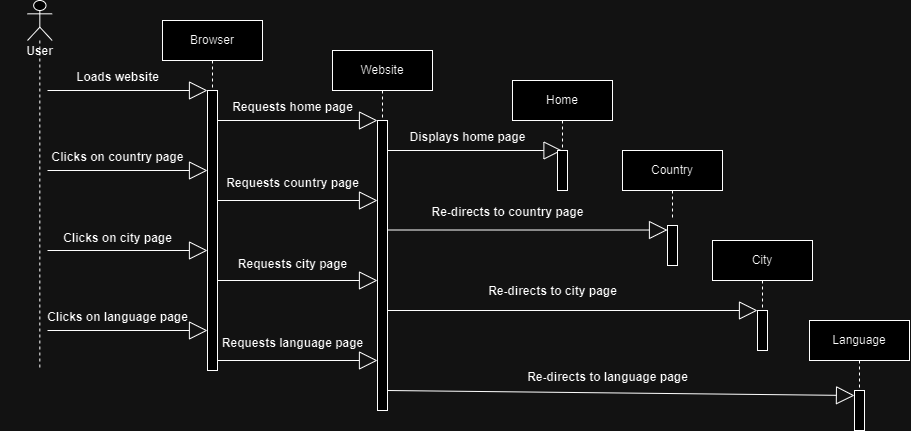

The diagram above was exported from draw.io. Its source (the exported page's mxGraphModel, read from the mxfile embedded in the PNG):
<mxGraphModel dx="1377" dy="787" grid="1" gridSize="10" guides="1" tooltips="1" connect="1" arrows="1" fold="1" page="1" pageScale="1" pageWidth="827" pageHeight="1169" math="0" shadow="0">
  <root>
    <mxCell id="0" />
    <mxCell id="1" parent="0" />
    <mxCell id="qi38snJJQzTLrDdBtzB9-2" value="" style="shape=umlLifeline;perimeter=lifelinePerimeter;whiteSpace=wrap;html=1;container=1;dropTarget=0;collapsible=0;recursiveResize=0;outlineConnect=0;portConstraint=eastwest;newEdgeStyle={&quot;curved&quot;:0,&quot;rounded&quot;:0};participant=umlActor;" vertex="1" parent="1">
      <mxGeometry x="240" y="166" width="24.66" height="370" as="geometry" />
    </mxCell>
    <mxCell id="qi38snJJQzTLrDdBtzB9-3" value="" style="endArrow=block;endSize=16;endFill=0;html=1;rounded=0;" edge="1" parent="1">
      <mxGeometry width="160" relative="1" as="geometry">
        <mxPoint x="260" y="256" as="sourcePoint" />
        <mxPoint x="420" y="256" as="targetPoint" />
      </mxGeometry>
    </mxCell>
    <mxCell id="qi38snJJQzTLrDdBtzB9-4" value="" style="html=1;points=[[0,0,0,0,5],[0,1,0,0,-5],[1,0,0,0,5],[1,1,0,0,-5]];perimeter=orthogonalPerimeter;outlineConnect=0;targetShapes=umlLifeline;portConstraint=eastwest;newEdgeStyle={&quot;curved&quot;:0,&quot;rounded&quot;:0};" vertex="1" parent="1">
      <mxGeometry x="420" y="256" width="10" height="280" as="geometry" />
    </mxCell>
    <mxCell id="qi38snJJQzTLrDdBtzB9-5" value="" style="endArrow=block;endSize=16;endFill=0;html=1;rounded=0;" edge="1" parent="1">
      <mxGeometry width="160" relative="1" as="geometry">
        <mxPoint x="260" y="336" as="sourcePoint" />
        <mxPoint x="420" y="336" as="targetPoint" />
      </mxGeometry>
    </mxCell>
    <mxCell id="qi38snJJQzTLrDdBtzB9-6" value="" style="endArrow=block;endSize=16;endFill=0;html=1;rounded=0;" edge="1" parent="1">
      <mxGeometry width="160" relative="1" as="geometry">
        <mxPoint x="260" y="416" as="sourcePoint" />
        <mxPoint x="420" y="416" as="targetPoint" />
      </mxGeometry>
    </mxCell>
    <mxCell id="qi38snJJQzTLrDdBtzB9-7" value="" style="endArrow=block;endSize=16;endFill=0;html=1;rounded=0;" edge="1" parent="1">
      <mxGeometry width="160" relative="1" as="geometry">
        <mxPoint x="260" y="496" as="sourcePoint" />
        <mxPoint x="420" y="496" as="targetPoint" />
      </mxGeometry>
    </mxCell>
    <mxCell id="qi38snJJQzTLrDdBtzB9-9" value="Browser" style="shape=umlLifeline;perimeter=lifelinePerimeter;whiteSpace=wrap;html=1;container=1;dropTarget=0;collapsible=0;recursiveResize=0;outlineConnect=0;portConstraint=eastwest;newEdgeStyle={&quot;curved&quot;:0,&quot;rounded&quot;:0};" vertex="1" parent="1">
      <mxGeometry x="375" y="186" width="100" height="70" as="geometry" />
    </mxCell>
    <mxCell id="qi38snJJQzTLrDdBtzB9-10" value="Loads website" style="text;align=center;fontStyle=1;verticalAlign=middle;spacingLeft=3;spacingRight=3;strokeColor=none;rotatable=0;points=[[0,0.5],[1,0.5]];portConstraint=eastwest;html=1;" vertex="1" parent="1">
      <mxGeometry x="290" y="230" width="80" height="26" as="geometry" />
    </mxCell>
    <mxCell id="qi38snJJQzTLrDdBtzB9-11" value="" style="endArrow=block;endSize=16;endFill=0;html=1;rounded=0;" edge="1" parent="1">
      <mxGeometry width="160" relative="1" as="geometry">
        <mxPoint x="430" y="286" as="sourcePoint" />
        <mxPoint x="590" y="286" as="targetPoint" />
      </mxGeometry>
    </mxCell>
    <mxCell id="qi38snJJQzTLrDdBtzB9-14" value="" style="endArrow=block;endSize=16;endFill=0;html=1;rounded=0;" edge="1" parent="1">
      <mxGeometry width="160" relative="1" as="geometry">
        <mxPoint x="430" y="366" as="sourcePoint" />
        <mxPoint x="590" y="366" as="targetPoint" />
      </mxGeometry>
    </mxCell>
    <mxCell id="qi38snJJQzTLrDdBtzB9-15" value="" style="endArrow=block;endSize=16;endFill=0;html=1;rounded=0;" edge="1" parent="1">
      <mxGeometry width="160" relative="1" as="geometry">
        <mxPoint x="430" y="446" as="sourcePoint" />
        <mxPoint x="590" y="446" as="targetPoint" />
      </mxGeometry>
    </mxCell>
    <mxCell id="qi38snJJQzTLrDdBtzB9-16" value="" style="html=1;points=[[0,0,0,0,5],[0,1,0,0,-5],[1,0,0,0,5],[1,1,0,0,-5]];perimeter=orthogonalPerimeter;outlineConnect=0;targetShapes=umlLifeline;portConstraint=eastwest;newEdgeStyle={&quot;curved&quot;:0,&quot;rounded&quot;:0};" vertex="1" parent="1">
      <mxGeometry x="590" y="286" width="10" height="290" as="geometry" />
    </mxCell>
    <mxCell id="qi38snJJQzTLrDdBtzB9-17" value="Website" style="shape=umlLifeline;perimeter=lifelinePerimeter;whiteSpace=wrap;html=1;container=1;dropTarget=0;collapsible=0;recursiveResize=0;outlineConnect=0;portConstraint=eastwest;newEdgeStyle={&quot;curved&quot;:0,&quot;rounded&quot;:0};" vertex="1" parent="1">
      <mxGeometry x="545" y="216" width="100" height="70" as="geometry" />
    </mxCell>
    <mxCell id="qi38snJJQzTLrDdBtzB9-18" value="" style="endArrow=block;endSize=16;endFill=0;html=1;rounded=0;" edge="1" parent="1" target="qi38snJJQzTLrDdBtzB9-20">
      <mxGeometry width="160" relative="1" as="geometry">
        <mxPoint x="600" y="316" as="sourcePoint" />
        <mxPoint x="760" y="316" as="targetPoint" />
      </mxGeometry>
    </mxCell>
    <mxCell id="qi38snJJQzTLrDdBtzB9-19" value="" style="html=1;points=[[0,0,0,0,5],[0,1,0,0,-5],[1,0,0,0,5],[1,1,0,0,-5]];perimeter=orthogonalPerimeter;outlineConnect=0;targetShapes=umlLifeline;portConstraint=eastwest;newEdgeStyle={&quot;curved&quot;:0,&quot;rounded&quot;:0};" vertex="1" parent="1">
      <mxGeometry x="770" y="316" width="10" height="40" as="geometry" />
    </mxCell>
    <mxCell id="qi38snJJQzTLrDdBtzB9-20" value="Home" style="shape=umlLifeline;perimeter=lifelinePerimeter;whiteSpace=wrap;html=1;container=1;dropTarget=0;collapsible=0;recursiveResize=0;outlineConnect=0;portConstraint=eastwest;newEdgeStyle={&quot;curved&quot;:0,&quot;rounded&quot;:0};" vertex="1" parent="1">
      <mxGeometry x="725" y="246" width="100" height="70" as="geometry" />
    </mxCell>
    <mxCell id="qi38snJJQzTLrDdBtzB9-21" value="" style="endArrow=block;endSize=16;endFill=0;html=1;rounded=0;entryX=0;entryY=0.113;entryDx=0;entryDy=0;entryPerimeter=0;" edge="1" parent="1" target="qi38snJJQzTLrDdBtzB9-23">
      <mxGeometry width="160" relative="1" as="geometry">
        <mxPoint x="600" y="395.5" as="sourcePoint" />
        <mxPoint x="775" y="395.5" as="targetPoint" />
      </mxGeometry>
    </mxCell>
    <mxCell id="qi38snJJQzTLrDdBtzB9-22" value="" style="endArrow=block;endSize=16;endFill=0;html=1;rounded=0;" edge="1" parent="1" target="qi38snJJQzTLrDdBtzB9-24">
      <mxGeometry width="160" relative="1" as="geometry">
        <mxPoint x="600" y="476" as="sourcePoint" />
        <mxPoint x="775" y="476" as="targetPoint" />
      </mxGeometry>
    </mxCell>
    <mxCell id="qi38snJJQzTLrDdBtzB9-23" value="" style="html=1;points=[[0,0,0,0,5],[0,1,0,0,-5],[1,0,0,0,5],[1,1,0,0,-5]];perimeter=orthogonalPerimeter;outlineConnect=0;targetShapes=umlLifeline;portConstraint=eastwest;newEdgeStyle={&quot;curved&quot;:0,&quot;rounded&quot;:0};" vertex="1" parent="1">
      <mxGeometry x="880" y="391" width="10" height="40" as="geometry" />
    </mxCell>
    <mxCell id="qi38snJJQzTLrDdBtzB9-24" value="" style="html=1;points=[[0,0,0,0,5],[0,1,0,0,-5],[1,0,0,0,5],[1,1,0,0,-5]];perimeter=orthogonalPerimeter;outlineConnect=0;targetShapes=umlLifeline;portConstraint=eastwest;newEdgeStyle={&quot;curved&quot;:0,&quot;rounded&quot;:0};" vertex="1" parent="1">
      <mxGeometry x="970" y="476" width="10" height="40" as="geometry" />
    </mxCell>
    <mxCell id="qi38snJJQzTLrDdBtzB9-26" value="" style="endArrow=block;endSize=16;endFill=0;html=1;rounded=0;" edge="1" parent="1">
      <mxGeometry width="160" relative="1" as="geometry">
        <mxPoint x="430" y="526" as="sourcePoint" />
        <mxPoint x="590" y="526" as="targetPoint" />
      </mxGeometry>
    </mxCell>
    <mxCell id="qi38snJJQzTLrDdBtzB9-27" value="" style="endArrow=block;endSize=16;endFill=0;html=1;rounded=0;entryX=0;entryY=0;entryDx=0;entryDy=5;entryPerimeter=0;" edge="1" parent="1" target="qi38snJJQzTLrDdBtzB9-28">
      <mxGeometry width="160" relative="1" as="geometry">
        <mxPoint x="600" y="556" as="sourcePoint" />
        <mxPoint x="970" y="556" as="targetPoint" />
      </mxGeometry>
    </mxCell>
    <mxCell id="qi38snJJQzTLrDdBtzB9-28" value="" style="html=1;points=[[0,0,0,0,5],[0,1,0,0,-5],[1,0,0,0,5],[1,1,0,0,-5]];perimeter=orthogonalPerimeter;outlineConnect=0;targetShapes=umlLifeline;portConstraint=eastwest;newEdgeStyle={&quot;curved&quot;:0,&quot;rounded&quot;:0};" vertex="1" parent="1">
      <mxGeometry x="1067" y="556" width="10" height="40" as="geometry" />
    </mxCell>
    <mxCell id="qi38snJJQzTLrDdBtzB9-29" value="Country" style="shape=umlLifeline;perimeter=lifelinePerimeter;whiteSpace=wrap;html=1;container=1;dropTarget=0;collapsible=0;recursiveResize=0;outlineConnect=0;portConstraint=eastwest;newEdgeStyle={&quot;curved&quot;:0,&quot;rounded&quot;:0};" vertex="1" parent="1">
      <mxGeometry x="835" y="316" width="100" height="70" as="geometry" />
    </mxCell>
    <mxCell id="qi38snJJQzTLrDdBtzB9-30" value="City" style="shape=umlLifeline;perimeter=lifelinePerimeter;whiteSpace=wrap;html=1;container=1;dropTarget=0;collapsible=0;recursiveResize=0;outlineConnect=0;portConstraint=eastwest;newEdgeStyle={&quot;curved&quot;:0,&quot;rounded&quot;:0};" vertex="1" parent="1">
      <mxGeometry x="925" y="406" width="100" height="70" as="geometry" />
    </mxCell>
    <mxCell id="qi38snJJQzTLrDdBtzB9-31" value="Language" style="shape=umlLifeline;perimeter=lifelinePerimeter;whiteSpace=wrap;html=1;container=1;dropTarget=0;collapsible=0;recursiveResize=0;outlineConnect=0;portConstraint=eastwest;newEdgeStyle={&quot;curved&quot;:0,&quot;rounded&quot;:0};" vertex="1" parent="1">
      <mxGeometry x="1022" y="486" width="100" height="70" as="geometry" />
    </mxCell>
    <mxCell id="qi38snJJQzTLrDdBtzB9-32" value="Clicks on country page" style="text;align=center;fontStyle=1;verticalAlign=middle;spacingLeft=3;spacingRight=3;strokeColor=none;rotatable=0;points=[[0,0.5],[1,0.5]];portConstraint=eastwest;html=1;" vertex="1" parent="1">
      <mxGeometry x="290" y="310" width="80" height="26" as="geometry" />
    </mxCell>
    <mxCell id="qi38snJJQzTLrDdBtzB9-33" value="Clicks on city page" style="text;align=center;fontStyle=1;verticalAlign=middle;spacingLeft=3;spacingRight=3;strokeColor=none;rotatable=0;points=[[0,0.5],[1,0.5]];portConstraint=eastwest;html=1;" vertex="1" parent="1">
      <mxGeometry x="290" y="391" width="80" height="26" as="geometry" />
    </mxCell>
    <mxCell id="qi38snJJQzTLrDdBtzB9-34" value="Clicks on language page" style="text;align=center;fontStyle=1;verticalAlign=middle;spacingLeft=3;spacingRight=3;strokeColor=none;rotatable=0;points=[[0,0.5],[1,0.5]];portConstraint=eastwest;html=1;" vertex="1" parent="1">
      <mxGeometry x="290" y="470" width="80" height="26" as="geometry" />
    </mxCell>
    <mxCell id="qi38snJJQzTLrDdBtzB9-35" value="Requests home page" style="text;align=center;fontStyle=1;verticalAlign=middle;spacingLeft=3;spacingRight=3;strokeColor=none;rotatable=0;points=[[0,0.5],[1,0.5]];portConstraint=eastwest;html=1;" vertex="1" parent="1">
      <mxGeometry x="465" y="260" width="80" height="26" as="geometry" />
    </mxCell>
    <mxCell id="qi38snJJQzTLrDdBtzB9-36" value="Requests country page" style="text;align=center;fontStyle=1;verticalAlign=middle;spacingLeft=3;spacingRight=3;strokeColor=none;rotatable=0;points=[[0,0.5],[1,0.5]];portConstraint=eastwest;html=1;" vertex="1" parent="1">
      <mxGeometry x="465" y="336" width="80" height="26" as="geometry" />
    </mxCell>
    <mxCell id="qi38snJJQzTLrDdBtzB9-37" value="Requests city page" style="text;align=center;fontStyle=1;verticalAlign=middle;spacingLeft=3;spacingRight=3;strokeColor=none;rotatable=0;points=[[0,0.5],[1,0.5]];portConstraint=eastwest;html=1;" vertex="1" parent="1">
      <mxGeometry x="465" y="417" width="80" height="26" as="geometry" />
    </mxCell>
    <mxCell id="qi38snJJQzTLrDdBtzB9-38" value="Requests language page" style="text;align=center;fontStyle=1;verticalAlign=middle;spacingLeft=3;spacingRight=3;strokeColor=none;rotatable=0;points=[[0,0.5],[1,0.5]];portConstraint=eastwest;html=1;" vertex="1" parent="1">
      <mxGeometry x="465" y="496" width="80" height="26" as="geometry" />
    </mxCell>
    <mxCell id="qi38snJJQzTLrDdBtzB9-39" value="Displays home page" style="text;align=center;fontStyle=1;verticalAlign=middle;spacingLeft=3;spacingRight=3;strokeColor=none;rotatable=0;points=[[0,0.5],[1,0.5]];portConstraint=eastwest;html=1;" vertex="1" parent="1">
      <mxGeometry x="640" y="290" width="80" height="26" as="geometry" />
    </mxCell>
    <mxCell id="qi38snJJQzTLrDdBtzB9-40" value="Re-directs to country page" style="text;align=center;fontStyle=1;verticalAlign=middle;spacingLeft=3;spacingRight=3;strokeColor=none;rotatable=0;points=[[0,0.5],[1,0.5]];portConstraint=eastwest;html=1;" vertex="1" parent="1">
      <mxGeometry x="680" y="365" width="80" height="26" as="geometry" />
    </mxCell>
    <mxCell id="qi38snJJQzTLrDdBtzB9-41" value="Re-directs to city page" style="text;align=center;fontStyle=1;verticalAlign=middle;spacingLeft=3;spacingRight=3;strokeColor=none;rotatable=0;points=[[0,0.5],[1,0.5]];portConstraint=eastwest;html=1;" vertex="1" parent="1">
      <mxGeometry x="725" y="444" width="80" height="26" as="geometry" />
    </mxCell>
    <mxCell id="qi38snJJQzTLrDdBtzB9-42" value="Re-directs to language page" style="text;align=center;fontStyle=1;verticalAlign=middle;spacingLeft=3;spacingRight=3;strokeColor=none;rotatable=0;points=[[0,0.5],[1,0.5]];portConstraint=eastwest;html=1;" vertex="1" parent="1">
      <mxGeometry x="780" y="530" width="80" height="26" as="geometry" />
    </mxCell>
    <mxCell id="qi38snJJQzTLrDdBtzB9-43" value="User" style="text;align=center;fontStyle=1;verticalAlign=middle;spacingLeft=3;spacingRight=3;strokeColor=none;rotatable=0;points=[[0,0.5],[1,0.5]];portConstraint=eastwest;html=1;" vertex="1" parent="1">
      <mxGeometry x="212.32999999999998" y="204" width="80" height="26" as="geometry" />
    </mxCell>
  </root>
</mxGraphModel>